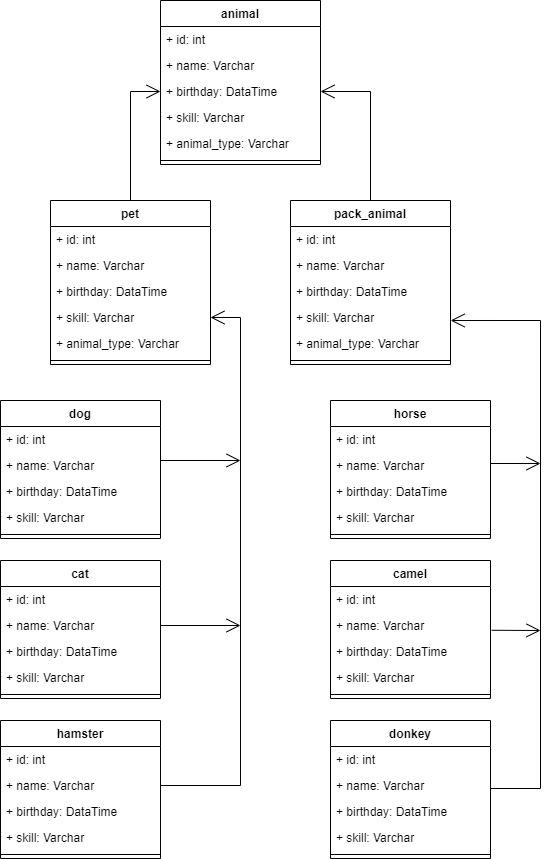

The diagram above was exported from draw.io. Its source (the exported page's mxGraphModel, read from the mxfile embedded in the PNG):
<mxGraphModel dx="478" dy="239" grid="1" gridSize="10" guides="1" tooltips="1" connect="1" arrows="1" fold="1" page="1" pageScale="1" pageWidth="827" pageHeight="1169" math="0" shadow="0">
  <root>
    <mxCell id="0" />
    <mxCell id="1" parent="0" />
    <mxCell id="3" value="animal" style="swimlane;fontStyle=1;align=center;verticalAlign=top;childLayout=stackLayout;horizontal=1;startSize=26;horizontalStack=0;resizeParent=1;resizeParentMax=0;resizeLast=0;collapsible=1;marginBottom=0;" vertex="1" parent="1">
      <mxGeometry x="310" y="80" width="160" height="164" as="geometry" />
    </mxCell>
    <mxCell id="4" value="+ id: int&#10;" style="text;strokeColor=none;fillColor=none;align=left;verticalAlign=top;spacingLeft=4;spacingRight=4;overflow=hidden;rotatable=0;points=[[0,0.5],[1,0.5]];portConstraint=eastwest;" vertex="1" parent="3">
      <mxGeometry y="26" width="160" height="26" as="geometry" />
    </mxCell>
    <mxCell id="7" value="+ name: Varchar&#10;" style="text;strokeColor=none;fillColor=none;align=left;verticalAlign=top;spacingLeft=4;spacingRight=4;overflow=hidden;rotatable=0;points=[[0,0.5],[1,0.5]];portConstraint=eastwest;" vertex="1" parent="3">
      <mxGeometry y="52" width="160" height="26" as="geometry" />
    </mxCell>
    <mxCell id="8" value="+ birthday: DataTime&#10;" style="text;strokeColor=none;fillColor=none;align=left;verticalAlign=top;spacingLeft=4;spacingRight=4;overflow=hidden;rotatable=0;points=[[0,0.5],[1,0.5]];portConstraint=eastwest;" vertex="1" parent="3">
      <mxGeometry y="78" width="160" height="26" as="geometry" />
    </mxCell>
    <mxCell id="9" value="+ skill: Varchar&#10;" style="text;strokeColor=none;fillColor=none;align=left;verticalAlign=top;spacingLeft=4;spacingRight=4;overflow=hidden;rotatable=0;points=[[0,0.5],[1,0.5]];portConstraint=eastwest;" vertex="1" parent="3">
      <mxGeometry y="104" width="160" height="26" as="geometry" />
    </mxCell>
    <mxCell id="10" value="+ animal_type: Varchar&#10;" style="text;strokeColor=none;fillColor=none;align=left;verticalAlign=top;spacingLeft=4;spacingRight=4;overflow=hidden;rotatable=0;points=[[0,0.5],[1,0.5]];portConstraint=eastwest;" vertex="1" parent="3">
      <mxGeometry y="130" width="160" height="26" as="geometry" />
    </mxCell>
    <mxCell id="5" value="" style="line;strokeWidth=1;fillColor=none;align=left;verticalAlign=middle;spacingTop=-1;spacingLeft=3;spacingRight=3;rotatable=0;labelPosition=right;points=[];portConstraint=eastwest;strokeColor=inherit;" vertex="1" parent="3">
      <mxGeometry y="156" width="160" height="8" as="geometry" />
    </mxCell>
    <mxCell id="11" value="pet" style="swimlane;fontStyle=1;align=center;verticalAlign=top;childLayout=stackLayout;horizontal=1;startSize=26;horizontalStack=0;resizeParent=1;resizeParentMax=0;resizeLast=0;collapsible=1;marginBottom=0;" vertex="1" parent="1">
      <mxGeometry x="200" y="280" width="160" height="164" as="geometry" />
    </mxCell>
    <mxCell id="12" value="+ id: int&#10;" style="text;strokeColor=none;fillColor=none;align=left;verticalAlign=top;spacingLeft=4;spacingRight=4;overflow=hidden;rotatable=0;points=[[0,0.5],[1,0.5]];portConstraint=eastwest;" vertex="1" parent="11">
      <mxGeometry y="26" width="160" height="26" as="geometry" />
    </mxCell>
    <mxCell id="13" value="+ name: Varchar&#10;" style="text;strokeColor=none;fillColor=none;align=left;verticalAlign=top;spacingLeft=4;spacingRight=4;overflow=hidden;rotatable=0;points=[[0,0.5],[1,0.5]];portConstraint=eastwest;" vertex="1" parent="11">
      <mxGeometry y="52" width="160" height="26" as="geometry" />
    </mxCell>
    <mxCell id="14" value="+ birthday: DataTime&#10;" style="text;strokeColor=none;fillColor=none;align=left;verticalAlign=top;spacingLeft=4;spacingRight=4;overflow=hidden;rotatable=0;points=[[0,0.5],[1,0.5]];portConstraint=eastwest;" vertex="1" parent="11">
      <mxGeometry y="78" width="160" height="26" as="geometry" />
    </mxCell>
    <mxCell id="15" value="+ skill: Varchar&#10;" style="text;strokeColor=none;fillColor=none;align=left;verticalAlign=top;spacingLeft=4;spacingRight=4;overflow=hidden;rotatable=0;points=[[0,0.5],[1,0.5]];portConstraint=eastwest;" vertex="1" parent="11">
      <mxGeometry y="104" width="160" height="26" as="geometry" />
    </mxCell>
    <mxCell id="16" value="+ animal_type: Varchar&#10;" style="text;strokeColor=none;fillColor=none;align=left;verticalAlign=top;spacingLeft=4;spacingRight=4;overflow=hidden;rotatable=0;points=[[0,0.5],[1,0.5]];portConstraint=eastwest;" vertex="1" parent="11">
      <mxGeometry y="130" width="160" height="26" as="geometry" />
    </mxCell>
    <mxCell id="17" value="" style="line;strokeWidth=1;fillColor=none;align=left;verticalAlign=middle;spacingTop=-1;spacingLeft=3;spacingRight=3;rotatable=0;labelPosition=right;points=[];portConstraint=eastwest;strokeColor=inherit;" vertex="1" parent="11">
      <mxGeometry y="156" width="160" height="8" as="geometry" />
    </mxCell>
    <mxCell id="18" value="pack_animal" style="swimlane;fontStyle=1;align=center;verticalAlign=top;childLayout=stackLayout;horizontal=1;startSize=26;horizontalStack=0;resizeParent=1;resizeParentMax=0;resizeLast=0;collapsible=1;marginBottom=0;" vertex="1" parent="1">
      <mxGeometry x="440" y="280" width="160" height="164" as="geometry" />
    </mxCell>
    <mxCell id="19" value="+ id: int&#10;" style="text;strokeColor=none;fillColor=none;align=left;verticalAlign=top;spacingLeft=4;spacingRight=4;overflow=hidden;rotatable=0;points=[[0,0.5],[1,0.5]];portConstraint=eastwest;" vertex="1" parent="18">
      <mxGeometry y="26" width="160" height="26" as="geometry" />
    </mxCell>
    <mxCell id="20" value="+ name: Varchar&#10;" style="text;strokeColor=none;fillColor=none;align=left;verticalAlign=top;spacingLeft=4;spacingRight=4;overflow=hidden;rotatable=0;points=[[0,0.5],[1,0.5]];portConstraint=eastwest;" vertex="1" parent="18">
      <mxGeometry y="52" width="160" height="26" as="geometry" />
    </mxCell>
    <mxCell id="21" value="+ birthday: DataTime&#10;" style="text;strokeColor=none;fillColor=none;align=left;verticalAlign=top;spacingLeft=4;spacingRight=4;overflow=hidden;rotatable=0;points=[[0,0.5],[1,0.5]];portConstraint=eastwest;" vertex="1" parent="18">
      <mxGeometry y="78" width="160" height="26" as="geometry" />
    </mxCell>
    <mxCell id="22" value="+ skill: Varchar&#10;" style="text;strokeColor=none;fillColor=none;align=left;verticalAlign=top;spacingLeft=4;spacingRight=4;overflow=hidden;rotatable=0;points=[[0,0.5],[1,0.5]];portConstraint=eastwest;" vertex="1" parent="18">
      <mxGeometry y="104" width="160" height="26" as="geometry" />
    </mxCell>
    <mxCell id="23" value="+ animal_type: Varchar&#10;" style="text;strokeColor=none;fillColor=none;align=left;verticalAlign=top;spacingLeft=4;spacingRight=4;overflow=hidden;rotatable=0;points=[[0,0.5],[1,0.5]];portConstraint=eastwest;" vertex="1" parent="18">
      <mxGeometry y="130" width="160" height="26" as="geometry" />
    </mxCell>
    <mxCell id="24" value="" style="line;strokeWidth=1;fillColor=none;align=left;verticalAlign=middle;spacingTop=-1;spacingLeft=3;spacingRight=3;rotatable=0;labelPosition=right;points=[];portConstraint=eastwest;strokeColor=inherit;" vertex="1" parent="18">
      <mxGeometry y="156" width="160" height="8" as="geometry" />
    </mxCell>
    <mxCell id="25" value="" style="endArrow=open;endFill=1;endSize=12;html=1;rounded=0;exitX=0.5;exitY=0;exitDx=0;exitDy=0;entryX=0;entryY=0.5;entryDx=0;entryDy=0;edgeStyle=orthogonalEdgeStyle;" edge="1" parent="1" source="11" target="8">
      <mxGeometry width="160" relative="1" as="geometry">
        <mxPoint x="330" y="400" as="sourcePoint" />
        <mxPoint x="490" y="400" as="targetPoint" />
      </mxGeometry>
    </mxCell>
    <mxCell id="26" value="" style="endArrow=open;endFill=1;endSize=12;html=1;rounded=0;entryX=1;entryY=0.5;entryDx=0;entryDy=0;exitX=0.5;exitY=0;exitDx=0;exitDy=0;edgeStyle=orthogonalEdgeStyle;" edge="1" parent="1" source="18" target="8">
      <mxGeometry width="160" relative="1" as="geometry">
        <mxPoint x="330" y="280" as="sourcePoint" />
        <mxPoint x="490" y="280" as="targetPoint" />
      </mxGeometry>
    </mxCell>
    <mxCell id="27" value="dog" style="swimlane;fontStyle=1;align=center;verticalAlign=top;childLayout=stackLayout;horizontal=1;startSize=26;horizontalStack=0;resizeParent=1;resizeParentMax=0;resizeLast=0;collapsible=1;marginBottom=0;" vertex="1" parent="1">
      <mxGeometry x="150" y="480" width="160" height="138" as="geometry" />
    </mxCell>
    <mxCell id="28" value="+ id: int&#10;" style="text;strokeColor=none;fillColor=none;align=left;verticalAlign=top;spacingLeft=4;spacingRight=4;overflow=hidden;rotatable=0;points=[[0,0.5],[1,0.5]];portConstraint=eastwest;" vertex="1" parent="27">
      <mxGeometry y="26" width="160" height="26" as="geometry" />
    </mxCell>
    <mxCell id="29" value="+ name: Varchar&#10;" style="text;strokeColor=none;fillColor=none;align=left;verticalAlign=top;spacingLeft=4;spacingRight=4;overflow=hidden;rotatable=0;points=[[0,0.5],[1,0.5]];portConstraint=eastwest;" vertex="1" parent="27">
      <mxGeometry y="52" width="160" height="26" as="geometry" />
    </mxCell>
    <mxCell id="30" value="+ birthday: DataTime&#10;" style="text;strokeColor=none;fillColor=none;align=left;verticalAlign=top;spacingLeft=4;spacingRight=4;overflow=hidden;rotatable=0;points=[[0,0.5],[1,0.5]];portConstraint=eastwest;" vertex="1" parent="27">
      <mxGeometry y="78" width="160" height="26" as="geometry" />
    </mxCell>
    <mxCell id="31" value="+ skill: Varchar&#10;" style="text;strokeColor=none;fillColor=none;align=left;verticalAlign=top;spacingLeft=4;spacingRight=4;overflow=hidden;rotatable=0;points=[[0,0.5],[1,0.5]];portConstraint=eastwest;" vertex="1" parent="27">
      <mxGeometry y="104" width="160" height="26" as="geometry" />
    </mxCell>
    <mxCell id="33" value="" style="line;strokeWidth=1;fillColor=none;align=left;verticalAlign=middle;spacingTop=-1;spacingLeft=3;spacingRight=3;rotatable=0;labelPosition=right;points=[];portConstraint=eastwest;strokeColor=inherit;" vertex="1" parent="27">
      <mxGeometry y="130" width="160" height="8" as="geometry" />
    </mxCell>
    <mxCell id="34" value="cat" style="swimlane;fontStyle=1;align=center;verticalAlign=top;childLayout=stackLayout;horizontal=1;startSize=26;horizontalStack=0;resizeParent=1;resizeParentMax=0;resizeLast=0;collapsible=1;marginBottom=0;" vertex="1" parent="1">
      <mxGeometry x="150" y="640" width="160" height="138" as="geometry" />
    </mxCell>
    <mxCell id="35" value="+ id: int&#10;" style="text;strokeColor=none;fillColor=none;align=left;verticalAlign=top;spacingLeft=4;spacingRight=4;overflow=hidden;rotatable=0;points=[[0,0.5],[1,0.5]];portConstraint=eastwest;" vertex="1" parent="34">
      <mxGeometry y="26" width="160" height="26" as="geometry" />
    </mxCell>
    <mxCell id="36" value="+ name: Varchar&#10;" style="text;strokeColor=none;fillColor=none;align=left;verticalAlign=top;spacingLeft=4;spacingRight=4;overflow=hidden;rotatable=0;points=[[0,0.5],[1,0.5]];portConstraint=eastwest;" vertex="1" parent="34">
      <mxGeometry y="52" width="160" height="26" as="geometry" />
    </mxCell>
    <mxCell id="37" value="+ birthday: DataTime&#10;" style="text;strokeColor=none;fillColor=none;align=left;verticalAlign=top;spacingLeft=4;spacingRight=4;overflow=hidden;rotatable=0;points=[[0,0.5],[1,0.5]];portConstraint=eastwest;" vertex="1" parent="34">
      <mxGeometry y="78" width="160" height="26" as="geometry" />
    </mxCell>
    <mxCell id="38" value="+ skill: Varchar&#10;" style="text;strokeColor=none;fillColor=none;align=left;verticalAlign=top;spacingLeft=4;spacingRight=4;overflow=hidden;rotatable=0;points=[[0,0.5],[1,0.5]];portConstraint=eastwest;" vertex="1" parent="34">
      <mxGeometry y="104" width="160" height="26" as="geometry" />
    </mxCell>
    <mxCell id="40" value="" style="line;strokeWidth=1;fillColor=none;align=left;verticalAlign=middle;spacingTop=-1;spacingLeft=3;spacingRight=3;rotatable=0;labelPosition=right;points=[];portConstraint=eastwest;strokeColor=inherit;" vertex="1" parent="34">
      <mxGeometry y="130" width="160" height="8" as="geometry" />
    </mxCell>
    <mxCell id="41" value="hamster" style="swimlane;fontStyle=1;align=center;verticalAlign=top;childLayout=stackLayout;horizontal=1;startSize=26;horizontalStack=0;resizeParent=1;resizeParentMax=0;resizeLast=0;collapsible=1;marginBottom=0;" vertex="1" parent="1">
      <mxGeometry x="150" y="800" width="160" height="138" as="geometry" />
    </mxCell>
    <mxCell id="42" value="+ id: int&#10;" style="text;strokeColor=none;fillColor=none;align=left;verticalAlign=top;spacingLeft=4;spacingRight=4;overflow=hidden;rotatable=0;points=[[0,0.5],[1,0.5]];portConstraint=eastwest;" vertex="1" parent="41">
      <mxGeometry y="26" width="160" height="26" as="geometry" />
    </mxCell>
    <mxCell id="43" value="+ name: Varchar&#10;" style="text;strokeColor=none;fillColor=none;align=left;verticalAlign=top;spacingLeft=4;spacingRight=4;overflow=hidden;rotatable=0;points=[[0,0.5],[1,0.5]];portConstraint=eastwest;" vertex="1" parent="41">
      <mxGeometry y="52" width="160" height="26" as="geometry" />
    </mxCell>
    <mxCell id="44" value="+ birthday: DataTime&#10;" style="text;strokeColor=none;fillColor=none;align=left;verticalAlign=top;spacingLeft=4;spacingRight=4;overflow=hidden;rotatable=0;points=[[0,0.5],[1,0.5]];portConstraint=eastwest;" vertex="1" parent="41">
      <mxGeometry y="78" width="160" height="26" as="geometry" />
    </mxCell>
    <mxCell id="45" value="+ skill: Varchar&#10;" style="text;strokeColor=none;fillColor=none;align=left;verticalAlign=top;spacingLeft=4;spacingRight=4;overflow=hidden;rotatable=0;points=[[0,0.5],[1,0.5]];portConstraint=eastwest;" vertex="1" parent="41">
      <mxGeometry y="104" width="160" height="26" as="geometry" />
    </mxCell>
    <mxCell id="46" value="" style="line;strokeWidth=1;fillColor=none;align=left;verticalAlign=middle;spacingTop=-1;spacingLeft=3;spacingRight=3;rotatable=0;labelPosition=right;points=[];portConstraint=eastwest;strokeColor=inherit;" vertex="1" parent="41">
      <mxGeometry y="130" width="160" height="8" as="geometry" />
    </mxCell>
    <mxCell id="47" value="horse" style="swimlane;fontStyle=1;align=center;verticalAlign=top;childLayout=stackLayout;horizontal=1;startSize=26;horizontalStack=0;resizeParent=1;resizeParentMax=0;resizeLast=0;collapsible=1;marginBottom=0;" vertex="1" parent="1">
      <mxGeometry x="480" y="480" width="160" height="138" as="geometry" />
    </mxCell>
    <mxCell id="48" value="+ id: int&#10;" style="text;strokeColor=none;fillColor=none;align=left;verticalAlign=top;spacingLeft=4;spacingRight=4;overflow=hidden;rotatable=0;points=[[0,0.5],[1,0.5]];portConstraint=eastwest;" vertex="1" parent="47">
      <mxGeometry y="26" width="160" height="26" as="geometry" />
    </mxCell>
    <mxCell id="49" value="+ name: Varchar&#10;" style="text;strokeColor=none;fillColor=none;align=left;verticalAlign=top;spacingLeft=4;spacingRight=4;overflow=hidden;rotatable=0;points=[[0,0.5],[1,0.5]];portConstraint=eastwest;" vertex="1" parent="47">
      <mxGeometry y="52" width="160" height="26" as="geometry" />
    </mxCell>
    <mxCell id="50" value="+ birthday: DataTime&#10;" style="text;strokeColor=none;fillColor=none;align=left;verticalAlign=top;spacingLeft=4;spacingRight=4;overflow=hidden;rotatable=0;points=[[0,0.5],[1,0.5]];portConstraint=eastwest;" vertex="1" parent="47">
      <mxGeometry y="78" width="160" height="26" as="geometry" />
    </mxCell>
    <mxCell id="51" value="+ skill: Varchar&#10;" style="text;strokeColor=none;fillColor=none;align=left;verticalAlign=top;spacingLeft=4;spacingRight=4;overflow=hidden;rotatable=0;points=[[0,0.5],[1,0.5]];portConstraint=eastwest;" vertex="1" parent="47">
      <mxGeometry y="104" width="160" height="26" as="geometry" />
    </mxCell>
    <mxCell id="52" value="" style="line;strokeWidth=1;fillColor=none;align=left;verticalAlign=middle;spacingTop=-1;spacingLeft=3;spacingRight=3;rotatable=0;labelPosition=right;points=[];portConstraint=eastwest;strokeColor=inherit;" vertex="1" parent="47">
      <mxGeometry y="130" width="160" height="8" as="geometry" />
    </mxCell>
    <mxCell id="53" value="camel" style="swimlane;fontStyle=1;align=center;verticalAlign=top;childLayout=stackLayout;horizontal=1;startSize=26;horizontalStack=0;resizeParent=1;resizeParentMax=0;resizeLast=0;collapsible=1;marginBottom=0;" vertex="1" parent="1">
      <mxGeometry x="480" y="640" width="160" height="138" as="geometry" />
    </mxCell>
    <mxCell id="54" value="+ id: int&#10;" style="text;strokeColor=none;fillColor=none;align=left;verticalAlign=top;spacingLeft=4;spacingRight=4;overflow=hidden;rotatable=0;points=[[0,0.5],[1,0.5]];portConstraint=eastwest;" vertex="1" parent="53">
      <mxGeometry y="26" width="160" height="26" as="geometry" />
    </mxCell>
    <mxCell id="55" value="+ name: Varchar&#10;" style="text;strokeColor=none;fillColor=none;align=left;verticalAlign=top;spacingLeft=4;spacingRight=4;overflow=hidden;rotatable=0;points=[[0,0.5],[1,0.5]];portConstraint=eastwest;" vertex="1" parent="53">
      <mxGeometry y="52" width="160" height="26" as="geometry" />
    </mxCell>
    <mxCell id="56" value="+ birthday: DataTime&#10;" style="text;strokeColor=none;fillColor=none;align=left;verticalAlign=top;spacingLeft=4;spacingRight=4;overflow=hidden;rotatable=0;points=[[0,0.5],[1,0.5]];portConstraint=eastwest;" vertex="1" parent="53">
      <mxGeometry y="78" width="160" height="26" as="geometry" />
    </mxCell>
    <mxCell id="57" value="+ skill: Varchar&#10;" style="text;strokeColor=none;fillColor=none;align=left;verticalAlign=top;spacingLeft=4;spacingRight=4;overflow=hidden;rotatable=0;points=[[0,0.5],[1,0.5]];portConstraint=eastwest;" vertex="1" parent="53">
      <mxGeometry y="104" width="160" height="26" as="geometry" />
    </mxCell>
    <mxCell id="58" value="" style="line;strokeWidth=1;fillColor=none;align=left;verticalAlign=middle;spacingTop=-1;spacingLeft=3;spacingRight=3;rotatable=0;labelPosition=right;points=[];portConstraint=eastwest;strokeColor=inherit;" vertex="1" parent="53">
      <mxGeometry y="130" width="160" height="8" as="geometry" />
    </mxCell>
    <mxCell id="59" value="donkey" style="swimlane;fontStyle=1;align=center;verticalAlign=top;childLayout=stackLayout;horizontal=1;startSize=26;horizontalStack=0;resizeParent=1;resizeParentMax=0;resizeLast=0;collapsible=1;marginBottom=0;" vertex="1" parent="1">
      <mxGeometry x="480" y="800" width="160" height="138" as="geometry" />
    </mxCell>
    <mxCell id="60" value="+ id: int&#10;" style="text;strokeColor=none;fillColor=none;align=left;verticalAlign=top;spacingLeft=4;spacingRight=4;overflow=hidden;rotatable=0;points=[[0,0.5],[1,0.5]];portConstraint=eastwest;" vertex="1" parent="59">
      <mxGeometry y="26" width="160" height="26" as="geometry" />
    </mxCell>
    <mxCell id="61" value="+ name: Varchar&#10;" style="text;strokeColor=none;fillColor=none;align=left;verticalAlign=top;spacingLeft=4;spacingRight=4;overflow=hidden;rotatable=0;points=[[0,0.5],[1,0.5]];portConstraint=eastwest;" vertex="1" parent="59">
      <mxGeometry y="52" width="160" height="26" as="geometry" />
    </mxCell>
    <mxCell id="62" value="+ birthday: DataTime&#10;" style="text;strokeColor=none;fillColor=none;align=left;verticalAlign=top;spacingLeft=4;spacingRight=4;overflow=hidden;rotatable=0;points=[[0,0.5],[1,0.5]];portConstraint=eastwest;" vertex="1" parent="59">
      <mxGeometry y="78" width="160" height="26" as="geometry" />
    </mxCell>
    <mxCell id="63" value="+ skill: Varchar&#10;" style="text;strokeColor=none;fillColor=none;align=left;verticalAlign=top;spacingLeft=4;spacingRight=4;overflow=hidden;rotatable=0;points=[[0,0.5],[1,0.5]];portConstraint=eastwest;" vertex="1" parent="59">
      <mxGeometry y="104" width="160" height="26" as="geometry" />
    </mxCell>
    <mxCell id="64" value="" style="line;strokeWidth=1;fillColor=none;align=left;verticalAlign=middle;spacingTop=-1;spacingLeft=3;spacingRight=3;rotatable=0;labelPosition=right;points=[];portConstraint=eastwest;strokeColor=inherit;" vertex="1" parent="59">
      <mxGeometry y="130" width="160" height="8" as="geometry" />
    </mxCell>
    <mxCell id="65" value="" style="endArrow=open;endFill=1;endSize=12;html=1;rounded=0;exitX=1;exitY=0.5;exitDx=0;exitDy=0;entryX=1;entryY=0.5;entryDx=0;entryDy=0;edgeStyle=orthogonalEdgeStyle;" edge="1" parent="1" source="43" target="15">
      <mxGeometry width="160" relative="1" as="geometry">
        <mxPoint x="330" y="580" as="sourcePoint" />
        <mxPoint x="490" y="580" as="targetPoint" />
        <Array as="points">
          <mxPoint x="390" y="865" />
          <mxPoint x="390" y="397" />
        </Array>
      </mxGeometry>
    </mxCell>
    <mxCell id="66" value="" style="endArrow=open;endFill=1;endSize=12;html=1;rounded=0;exitX=1;exitY=0.5;exitDx=0;exitDy=0;" edge="1" parent="1" source="36">
      <mxGeometry width="160" relative="1" as="geometry">
        <mxPoint x="330" y="720" as="sourcePoint" />
        <mxPoint x="390" y="705" as="targetPoint" />
      </mxGeometry>
    </mxCell>
    <mxCell id="67" value="" style="endArrow=open;endFill=1;endSize=12;html=1;rounded=0;exitX=1;exitY=0.5;exitDx=0;exitDy=0;" edge="1" parent="1">
      <mxGeometry width="160" relative="1" as="geometry">
        <mxPoint x="310" y="540" as="sourcePoint" />
        <mxPoint x="390" y="540" as="targetPoint" />
      </mxGeometry>
    </mxCell>
    <mxCell id="68" value="" style="endArrow=open;endFill=1;endSize=12;html=1;rounded=0;exitX=1;exitY=0.5;exitDx=0;exitDy=0;entryX=1.001;entryY=0.615;entryDx=0;entryDy=0;edgeStyle=orthogonalEdgeStyle;entryPerimeter=0;" edge="1" parent="1" target="22">
      <mxGeometry width="160" relative="1" as="geometry">
        <mxPoint x="640" y="868" as="sourcePoint" />
        <mxPoint x="690" y="400" as="targetPoint" />
        <Array as="points">
          <mxPoint x="690" y="868" />
          <mxPoint x="690" y="400" />
        </Array>
      </mxGeometry>
    </mxCell>
    <mxCell id="69" value="" style="endArrow=open;endFill=1;endSize=12;html=1;rounded=0;exitX=1.007;exitY=0.683;exitDx=0;exitDy=0;exitPerimeter=0;" edge="1" parent="1" source="55">
      <mxGeometry width="160" relative="1" as="geometry">
        <mxPoint x="640" y="708" as="sourcePoint" />
        <mxPoint x="690" y="710" as="targetPoint" />
      </mxGeometry>
    </mxCell>
    <mxCell id="70" value="" style="endArrow=open;endFill=1;endSize=12;html=1;rounded=0;exitX=1;exitY=0.5;exitDx=0;exitDy=0;" edge="1" parent="1">
      <mxGeometry width="160" relative="1" as="geometry">
        <mxPoint x="640" y="543" as="sourcePoint" />
        <mxPoint x="690" y="543" as="targetPoint" />
      </mxGeometry>
    </mxCell>
  </root>
</mxGraphModel>